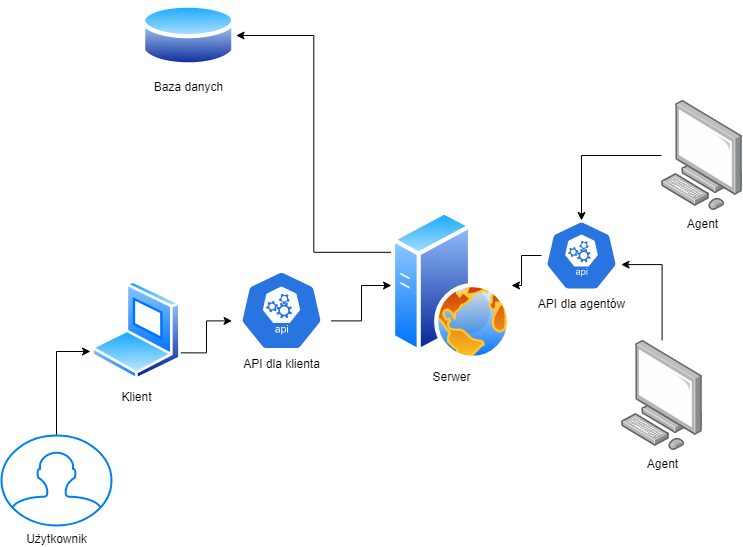

The diagram above was exported from draw.io. Its source (the exported page's mxGraphModel, read from the mxfile embedded in the PNG):
<mxGraphModel dx="1434" dy="707" grid="1" gridSize="10" guides="1" tooltips="1" connect="1" arrows="1" fold="1" page="1" pageScale="1" pageWidth="827" pageHeight="1169" math="0" shadow="0">
  <root>
    <mxCell id="0" />
    <mxCell id="1" parent="0" />
    <mxCell id="rYAs6L0ksJDZuCIouSuz-10" style="edgeStyle=orthogonalEdgeStyle;rounded=0;orthogonalLoop=1;jettySize=auto;html=1;exitX=0;exitY=0.25;exitDx=0;exitDy=0;entryX=1;entryY=0.5;entryDx=0;entryDy=0;" edge="1" parent="1" source="rYAs6L0ksJDZuCIouSuz-1" target="rYAs6L0ksJDZuCIouSuz-8">
      <mxGeometry relative="1" as="geometry" />
    </mxCell>
    <mxCell id="rYAs6L0ksJDZuCIouSuz-1" value="Serwer" style="aspect=fixed;perimeter=ellipsePerimeter;html=1;align=center;shadow=0;dashed=0;spacingTop=3;image;image=img/lib/active_directory/web_server.svg;" vertex="1" parent="1">
      <mxGeometry x="400" y="270" width="120" height="150" as="geometry" />
    </mxCell>
    <mxCell id="rYAs6L0ksJDZuCIouSuz-4" style="edgeStyle=orthogonalEdgeStyle;rounded=0;orthogonalLoop=1;jettySize=auto;html=1;exitX=1;exitY=0.75;exitDx=0;exitDy=0;entryX=0.005;entryY=0.63;entryDx=0;entryDy=0;entryPerimeter=0;" edge="1" parent="1" source="rYAs6L0ksJDZuCIouSuz-2" target="rYAs6L0ksJDZuCIouSuz-11">
      <mxGeometry relative="1" as="geometry">
        <mxPoint x="405" y="280" as="targetPoint" />
      </mxGeometry>
    </mxCell>
    <mxCell id="rYAs6L0ksJDZuCIouSuz-2" value="Klient" style="aspect=fixed;perimeter=ellipsePerimeter;html=1;align=center;shadow=0;dashed=0;spacingTop=3;image;image=img/lib/active_directory/laptop_client.svg;" vertex="1" parent="1">
      <mxGeometry x="100" y="340" width="90" height="100" as="geometry" />
    </mxCell>
    <mxCell id="rYAs6L0ksJDZuCIouSuz-7" style="edgeStyle=orthogonalEdgeStyle;rounded=0;orthogonalLoop=1;jettySize=auto;html=1;entryX=-0.011;entryY=0.71;entryDx=0;entryDy=0;entryPerimeter=0;" edge="1" parent="1" source="rYAs6L0ksJDZuCIouSuz-5" target="rYAs6L0ksJDZuCIouSuz-2">
      <mxGeometry relative="1" as="geometry" />
    </mxCell>
    <mxCell id="rYAs6L0ksJDZuCIouSuz-5" value="Użytkownik" style="html=1;verticalLabelPosition=bottom;align=center;labelBackgroundColor=#ffffff;verticalAlign=top;strokeWidth=2;strokeColor=#0080F0;shadow=0;dashed=0;shape=mxgraph.ios7.icons.user;" vertex="1" parent="1">
      <mxGeometry x="10" y="495" width="110" height="90" as="geometry" />
    </mxCell>
    <mxCell id="rYAs6L0ksJDZuCIouSuz-8" value="Baza danych" style="aspect=fixed;perimeter=ellipsePerimeter;html=1;align=center;shadow=0;dashed=0;spacingTop=3;image;image=img/lib/active_directory/database.svg;" vertex="1" parent="1">
      <mxGeometry x="150" y="60" width="94.59" height="70" as="geometry" />
    </mxCell>
    <mxCell id="rYAs6L0ksJDZuCIouSuz-12" style="edgeStyle=orthogonalEdgeStyle;rounded=0;orthogonalLoop=1;jettySize=auto;html=1;exitX=0.995;exitY=0.63;exitDx=0;exitDy=0;exitPerimeter=0;entryX=0;entryY=0.5;entryDx=0;entryDy=0;" edge="1" parent="1" source="rYAs6L0ksJDZuCIouSuz-11" target="rYAs6L0ksJDZuCIouSuz-1">
      <mxGeometry relative="1" as="geometry" />
    </mxCell>
    <mxCell id="rYAs6L0ksJDZuCIouSuz-11" value="API dla klienta" style="sketch=0;html=1;dashed=0;whitespace=wrap;fillColor=#2875E2;strokeColor=#ffffff;points=[[0.005,0.63,0],[0.1,0.2,0],[0.9,0.2,0],[0.5,0,0],[0.995,0.63,0],[0.72,0.99,0],[0.5,1,0],[0.28,0.99,0]];verticalLabelPosition=bottom;align=center;verticalAlign=top;shape=mxgraph.kubernetes.icon;prIcon=api" vertex="1" parent="1">
      <mxGeometry x="240" y="330" width="100" height="80" as="geometry" />
    </mxCell>
    <mxCell id="rYAs6L0ksJDZuCIouSuz-14" style="edgeStyle=orthogonalEdgeStyle;rounded=0;orthogonalLoop=1;jettySize=auto;html=1;entryX=1;entryY=0.5;entryDx=0;entryDy=0;" edge="1" parent="1" source="rYAs6L0ksJDZuCIouSuz-13" target="rYAs6L0ksJDZuCIouSuz-1">
      <mxGeometry relative="1" as="geometry" />
    </mxCell>
    <mxCell id="rYAs6L0ksJDZuCIouSuz-13" value="API dla agentów" style="sketch=0;html=1;dashed=0;whitespace=wrap;fillColor=#2875E2;strokeColor=#ffffff;points=[[0.005,0.63,0],[0.1,0.2,0],[0.9,0.2,0],[0.5,0,0],[0.995,0.63,0],[0.72,0.99,0],[0.5,1,0],[0.28,0.99,0]];verticalLabelPosition=bottom;align=center;verticalAlign=top;shape=mxgraph.kubernetes.icon;prIcon=api" vertex="1" parent="1">
      <mxGeometry x="550" y="280" width="80" height="70" as="geometry" />
    </mxCell>
    <mxCell id="rYAs6L0ksJDZuCIouSuz-19" style="edgeStyle=orthogonalEdgeStyle;rounded=0;orthogonalLoop=1;jettySize=auto;html=1;entryX=0.5;entryY=0;entryDx=0;entryDy=0;entryPerimeter=0;" edge="1" parent="1" source="rYAs6L0ksJDZuCIouSuz-15" target="rYAs6L0ksJDZuCIouSuz-13">
      <mxGeometry relative="1" as="geometry">
        <mxPoint x="570" y="270" as="targetPoint" />
      </mxGeometry>
    </mxCell>
    <mxCell id="rYAs6L0ksJDZuCIouSuz-15" value="Agent" style="points=[];aspect=fixed;html=1;align=center;shadow=0;dashed=0;image;image=img/lib/allied_telesis/computer_and_terminals/Personal_Computer.svg;" vertex="1" parent="1">
      <mxGeometry x="670" y="160" width="81.17" height="110" as="geometry" />
    </mxCell>
    <mxCell id="rYAs6L0ksJDZuCIouSuz-17" style="edgeStyle=orthogonalEdgeStyle;rounded=0;orthogonalLoop=1;jettySize=auto;html=1;entryX=0.995;entryY=0.63;entryDx=0;entryDy=0;entryPerimeter=0;" edge="1" parent="1" source="rYAs6L0ksJDZuCIouSuz-16" target="rYAs6L0ksJDZuCIouSuz-13">
      <mxGeometry relative="1" as="geometry" />
    </mxCell>
    <mxCell id="rYAs6L0ksJDZuCIouSuz-16" value="Agent" style="points=[];aspect=fixed;html=1;align=center;shadow=0;dashed=0;image;image=img/lib/allied_telesis/computer_and_terminals/Personal_Computer.svg;" vertex="1" parent="1">
      <mxGeometry x="630" y="400" width="81.17" height="110" as="geometry" />
    </mxCell>
  </root>
</mxGraphModel>